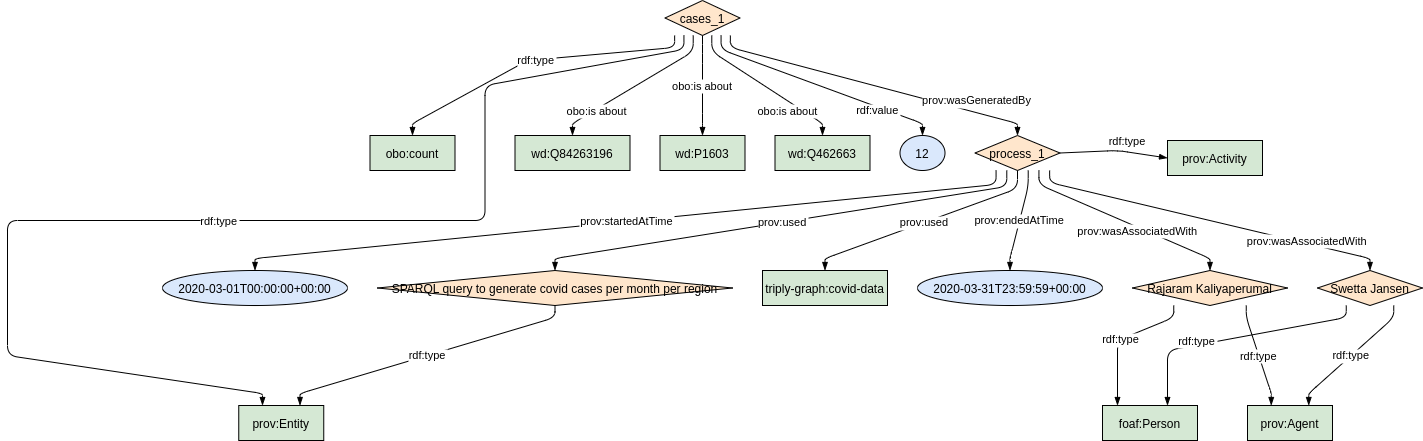

The diagram above was exported from draw.io. Its source (the exported page's mxGraphModel, read from the mxfile embedded in the PNG):
<mxGraphModel dx="2177" dy="714" grid="1" gridSize="10" guides="1" tooltips="1" connect="1" arrows="1" fold="1" page="1" pageScale="1" pageWidth="827" pageHeight="1169" math="0" shadow="0">
  <root>
    <mxCell id="0" />
    <mxCell id="1" parent="0" />
    <UserObject label="%name%" name="Swetta Jansen" rdf_type="NA" prov_wasGeneratedBy="NA" obo_isabout="NA" rdf_value="NA" prov_startedAtTime="NA" prov_used="NA" prov_endedAtTime="NA" prov_wasAssociatedWith="https://data.rivm.nl/covid-19/COVID-19_aantallen_gemeente_per_maand/rdf/process_1" placeholders="1" id="jWkSgtsCYOozPeyTtneJ-33">
      <mxCell style="shape=rhombus;fillColor=#FFE6CC;strokeColor=#000000;" parent="1" vertex="1">
        <mxGeometry x="1310" y="270" width="105" height="35" as="geometry" />
      </mxCell>
    </UserObject>
    <UserObject label="%name%" name="prov:Agent" rdf_type="https://data.rivm.nl/covid-19/COVID-19_aantallen_gemeente_per_maand/rdf/rajaram,https://data.rivm.nl/covid-19/COVID-19_aantallen_gemeente_per_maand/rdf/swetta" prov_wasGeneratedBy="NA" obo_isabout="NA" rdf_value="NA" prov_startedAtTime="NA" prov_used="NA" prov_endedAtTime="NA" prov_wasAssociatedWith="NA" placeholders="1" id="jWkSgtsCYOozPeyTtneJ-34">
      <mxCell style="shape=rounded;fillColor=#d5e8d4;strokeColor=#000000;" parent="1" vertex="1">
        <mxGeometry x="1240" y="405" width="85" height="35" as="geometry" />
      </mxCell>
    </UserObject>
    <UserObject label="%name%" name="cases_1" rdf_type="NA" prov_wasGeneratedBy="NA" obo_isabout="NA" rdf_value="NA" prov_startedAtTime="NA" prov_used="NA" prov_endedAtTime="NA" prov_wasAssociatedWith="NA" placeholders="1" id="jWkSgtsCYOozPeyTtneJ-35">
      <mxCell style="shape=rhombus;fillColor=#FFE6CC;strokeColor=#000000;" parent="1" vertex="1">
        <mxGeometry x="657.5" width="75" height="35" as="geometry" />
      </mxCell>
    </UserObject>
    <UserObject label="%name%" name="process_1" rdf_type="NA" prov_wasGeneratedBy="https://data.rivm.nl/covid-19/COVID-19_aantallen_gemeente_per_maand/rdf/cases_1" obo_isabout="NA" rdf_value="NA" prov_startedAtTime="NA" prov_used="NA" prov_endedAtTime="NA" prov_wasAssociatedWith="NA" placeholders="1" id="jWkSgtsCYOozPeyTtneJ-36">
      <mxCell style="shape=rhombus;fillColor=#FFE6CC;strokeColor=#000000;" parent="1" vertex="1">
        <mxGeometry x="967.5" y="135" width="85" height="35" as="geometry" />
      </mxCell>
    </UserObject>
    <UserObject label="%name%" name="wd:Q84263196" rdf_type="NA" prov_wasGeneratedBy="NA" obo_isabout="https://data.rivm.nl/covid-19/COVID-19_aantallen_gemeente_per_maand/rdf/cases_1" rdf_value="NA" prov_startedAtTime="NA" prov_used="NA" prov_endedAtTime="NA" prov_wasAssociatedWith="NA" placeholders="1" id="jWkSgtsCYOozPeyTtneJ-37">
      <mxCell style="shape=rounded;fillColor=#d5e8d4;strokeColor=#000000;" parent="1" vertex="1">
        <mxGeometry x="507.5" y="135" width="115" height="35" as="geometry" />
      </mxCell>
    </UserObject>
    <UserObject label="%name%" name="Rajaram Kaliyaperumal" rdf_type="NA" prov_wasGeneratedBy="NA" obo_isabout="NA" rdf_value="NA" prov_startedAtTime="NA" prov_used="NA" prov_endedAtTime="NA" prov_wasAssociatedWith="https://data.rivm.nl/covid-19/COVID-19_aantallen_gemeente_per_maand/rdf/process_1" placeholders="1" id="jWkSgtsCYOozPeyTtneJ-38">
      <mxCell style="shape=rhombus;fillColor=#FFE6CC;strokeColor=#000000;" parent="1" vertex="1">
        <mxGeometry x="1125" y="270" width="155" height="35" as="geometry" />
      </mxCell>
    </UserObject>
    <UserObject label="%name%" name="12" rdf_type="NA" prov_wasGeneratedBy="NA" obo_isabout="NA" rdf_value="https://data.rivm.nl/covid-19/COVID-19_aantallen_gemeente_per_maand/rdf/cases_1" prov_startedAtTime="NA" prov_used="NA" prov_endedAtTime="NA" prov_wasAssociatedWith="NA" placeholders="1" id="jWkSgtsCYOozPeyTtneJ-39">
      <mxCell style="shape=ellipse;fillColor=#DAE8FC;strokeColor=#000000;" parent="1" vertex="1">
        <mxGeometry x="892.5" y="135" width="45" height="35" as="geometry" />
      </mxCell>
    </UserObject>
    <UserObject label="%name%" name="2020-03-01T00:00:00+00:00" rdf_type="NA" prov_wasGeneratedBy="NA" obo_isabout="NA" rdf_value="NA" prov_startedAtTime="https://data.rivm.nl/covid-19/COVID-19_aantallen_gemeente_per_maand/rdf/process_1" prov_used="NA" prov_endedAtTime="NA" prov_wasAssociatedWith="NA" placeholders="1" id="jWkSgtsCYOozPeyTtneJ-40">
      <mxCell style="shape=ellipse;fillColor=#DAE8FC;strokeColor=#000000;" parent="1" vertex="1">
        <mxGeometry x="155" y="270" width="185" height="35" as="geometry" />
      </mxCell>
    </UserObject>
    <UserObject label="%name%" name="SPARQL query to generate covid cases per month per region" rdf_type="NA" prov_wasGeneratedBy="NA" obo_isabout="NA" rdf_value="NA" prov_startedAtTime="NA" prov_used="https://data.rivm.nl/covid-19/COVID-19_aantallen_gemeente_per_maand/rdf/process_1" prov_endedAtTime="NA" prov_wasAssociatedWith="NA" placeholders="1" id="jWkSgtsCYOozPeyTtneJ-41">
      <mxCell style="shape=rhombus;fillColor=#FFE6CC;strokeColor=#000000;" parent="1" vertex="1">
        <mxGeometry x="370" y="270" width="355" height="35" as="geometry" />
      </mxCell>
    </UserObject>
    <UserObject label="%name%" name="prov:Activity" rdf_type="https://data.rivm.nl/covid-19/COVID-19_aantallen_gemeente_per_maand/rdf/process_1" prov_wasGeneratedBy="NA" obo_isabout="NA" rdf_value="NA" prov_startedAtTime="NA" prov_used="NA" prov_endedAtTime="NA" prov_wasAssociatedWith="NA" placeholders="1" id="jWkSgtsCYOozPeyTtneJ-42">
      <mxCell style="shape=rounded;fillColor=#d5e8d4;strokeColor=#000000;" parent="1" vertex="1">
        <mxGeometry x="1160" y="140" width="95" height="35" as="geometry" />
      </mxCell>
    </UserObject>
    <UserObject label="%name%" name="foaf:Person" rdf_type="https://data.rivm.nl/covid-19/COVID-19_aantallen_gemeente_per_maand/rdf/rajaram,https://data.rivm.nl/covid-19/COVID-19_aantallen_gemeente_per_maand/rdf/swetta" prov_wasGeneratedBy="NA" obo_isabout="NA" rdf_value="NA" prov_startedAtTime="NA" prov_used="NA" prov_endedAtTime="NA" prov_wasAssociatedWith="NA" placeholders="1" id="jWkSgtsCYOozPeyTtneJ-43">
      <mxCell style="shape=rounded;fillColor=#d5e8d4;strokeColor=#000000;" parent="1" vertex="1">
        <mxGeometry x="1095" y="405" width="95" height="35" as="geometry" />
      </mxCell>
    </UserObject>
    <UserObject label="%name%" name="2020-03-31T23:59:59+00:00" rdf_type="NA" prov_wasGeneratedBy="NA" obo_isabout="NA" rdf_value="NA" prov_startedAtTime="NA" prov_used="NA" prov_endedAtTime="https://data.rivm.nl/covid-19/COVID-19_aantallen_gemeente_per_maand/rdf/process_1" prov_wasAssociatedWith="NA" placeholders="1" id="jWkSgtsCYOozPeyTtneJ-44">
      <mxCell style="shape=ellipse;fillColor=#DAE8FC;strokeColor=#000000;" parent="1" vertex="1">
        <mxGeometry x="910" y="270" width="185" height="35" as="geometry" />
      </mxCell>
    </UserObject>
    <UserObject label="%name%" name="prov:Entity" rdf_type="https://data.rivm.nl/covid-19/COVID-19_aantallen_gemeente_per_maand/rdf/cases_1,https://data.rivm.nl/covid-19/COVID-19_aantallen_gemeente_per_maand/rdf/count_cases_query" prov_wasGeneratedBy="NA" obo_isabout="NA" rdf_value="NA" prov_startedAtTime="NA" prov_used="NA" prov_endedAtTime="NA" prov_wasAssociatedWith="NA" placeholders="1" id="jWkSgtsCYOozPeyTtneJ-45">
      <mxCell style="shape=rounded;fillColor=#d5e8d4;strokeColor=#000000;" parent="1" vertex="1">
        <mxGeometry x="231.25" y="405" width="85" height="35" as="geometry" />
      </mxCell>
    </UserObject>
    <UserObject label="triply-graph:covid-data" name="abcabc:covid-data" rdf_type="NA" prov_wasGeneratedBy="NA" obo_isabout="NA" rdf_value="NA" prov_startedAtTime="NA" prov_used="https://data.rivm.nl/covid-19/COVID-19_aantallen_gemeente_per_maand/rdf/process_1" prov_endedAtTime="NA" prov_wasAssociatedWith="NA" placeholders="1" id="jWkSgtsCYOozPeyTtneJ-46">
      <mxCell style="shape=rounded;fillColor=#d5e8d4;strokeColor=#000000;" parent="1" vertex="1">
        <mxGeometry x="755" y="270" width="125" height="35" as="geometry" />
      </mxCell>
    </UserObject>
    <UserObject label="%name%" name="wd:P1603" rdf_type="NA" prov_wasGeneratedBy="NA" obo_isabout="https://data.rivm.nl/covid-19/COVID-19_aantallen_gemeente_per_maand/rdf/cases_1" rdf_value="NA" prov_startedAtTime="NA" prov_used="NA" prov_endedAtTime="NA" prov_wasAssociatedWith="NA" placeholders="1" id="jWkSgtsCYOozPeyTtneJ-47">
      <mxCell style="shape=rounded;fillColor=#d5e8d4;strokeColor=#000000;" parent="1" vertex="1">
        <mxGeometry x="652.5" y="135" width="85" height="35" as="geometry" />
      </mxCell>
    </UserObject>
    <UserObject label="%name%" name="obo:count" rdf_type="https://data.rivm.nl/covid-19/COVID-19_aantallen_gemeente_per_maand/rdf/cases_1" prov_wasGeneratedBy="NA" obo_isabout="NA" rdf_value="NA" prov_startedAtTime="NA" prov_used="NA" prov_endedAtTime="NA" prov_wasAssociatedWith="NA" placeholders="1" id="jWkSgtsCYOozPeyTtneJ-48">
      <mxCell style="shape=rounded;fillColor=#d5e8d4;strokeColor=#000000;" parent="1" vertex="1">
        <mxGeometry x="362.5" y="135" width="85" height="35" as="geometry" />
      </mxCell>
    </UserObject>
    <UserObject label="%name%" name="wd:Q462663" rdf_type="NA" prov_wasGeneratedBy="NA" obo_isabout="https://data.rivm.nl/covid-19/COVID-19_aantallen_gemeente_per_maand/rdf/cases_1" rdf_value="NA" prov_startedAtTime="NA" prov_used="NA" prov_endedAtTime="NA" prov_wasAssociatedWith="NA" placeholders="1" id="jWkSgtsCYOozPeyTtneJ-49">
      <mxCell style="shape=rounded;fillColor=#d5e8d4;strokeColor=#000000;" parent="1" vertex="1">
        <mxGeometry x="767.5" y="135" width="95" height="35" as="geometry" />
      </mxCell>
    </UserObject>
    <mxCell id="jWkSgtsCYOozPeyTtneJ-50" value="rdf:type" style="curved=0;endArrow=blockThin;endFill=1;noEdgeStyle=1;orthogonal=1;" parent="1" source="jWkSgtsCYOozPeyTtneJ-38" target="jWkSgtsCYOozPeyTtneJ-34" edge="1">
      <mxGeometry relative="1" as="geometry">
        <Array as="points">
          <mxPoint x="1238.75" y="317" />
          <mxPoint x="1263.75" y="393" />
        </Array>
      </mxGeometry>
    </mxCell>
    <mxCell id="jWkSgtsCYOozPeyTtneJ-51" value="rdf:type" style="curved=0;endArrow=blockThin;endFill=1;noEdgeStyle=1;orthogonal=1;" parent="1" source="jWkSgtsCYOozPeyTtneJ-33" target="jWkSgtsCYOozPeyTtneJ-34" edge="1">
      <mxGeometry relative="1" as="geometry">
        <Array as="points">
          <mxPoint x="1386.25" y="317" />
          <mxPoint x="1301.25" y="393" />
        </Array>
      </mxGeometry>
    </mxCell>
    <mxCell id="jWkSgtsCYOozPeyTtneJ-52" value="rdf:type" style="curved=0;endArrow=blockThin;endFill=1;noEdgeStyle=1;orthogonal=1;exitX=1;exitY=0.5;exitDx=0;exitDy=0;entryX=0;entryY=0.5;entryDx=0;entryDy=0;" parent="1" source="jWkSgtsCYOozPeyTtneJ-36" target="jWkSgtsCYOozPeyTtneJ-42" edge="1">
      <mxGeometry x="0.2202" y="11" relative="1" as="geometry">
        <Array as="points">
          <mxPoint x="1110" y="150" />
        </Array>
        <mxPoint as="offset" />
      </mxGeometry>
    </mxCell>
    <mxCell id="jWkSgtsCYOozPeyTtneJ-53" value="rdf:type" style="curved=0;endArrow=blockThin;endFill=1;noEdgeStyle=1;orthogonal=1;" parent="1" source="jWkSgtsCYOozPeyTtneJ-38" target="jWkSgtsCYOozPeyTtneJ-43" edge="1">
      <mxGeometry relative="1" as="geometry">
        <Array as="points">
          <mxPoint x="1166.25" y="317" />
          <mxPoint x="1110" y="340" />
        </Array>
      </mxGeometry>
    </mxCell>
    <mxCell id="jWkSgtsCYOozPeyTtneJ-54" value="rdf:type" style="curved=0;endArrow=blockThin;endFill=1;noEdgeStyle=1;orthogonal=1;" parent="1" source="jWkSgtsCYOozPeyTtneJ-33" target="jWkSgtsCYOozPeyTtneJ-43" edge="1">
      <mxGeometry x="0.3061" y="-4" relative="1" as="geometry">
        <Array as="points">
          <mxPoint x="1338.75" y="317" />
          <mxPoint x="1160" y="350" />
        </Array>
        <mxPoint x="-1" as="offset" />
      </mxGeometry>
    </mxCell>
    <mxCell id="jWkSgtsCYOozPeyTtneJ-55" value="rdf:type" style="curved=0;endArrow=blockThin;endFill=1;noEdgeStyle=1;orthogonal=1;" parent="1" source="jWkSgtsCYOozPeyTtneJ-35" target="jWkSgtsCYOozPeyTtneJ-45" edge="1">
      <mxGeometry relative="1" as="geometry">
        <Array as="points">
          <mxPoint x="676.4285714285714" y="49" />
          <mxPoint x="477.5" y="85" />
          <mxPoint x="477.5" y="220" />
          <mxPoint y="220" />
          <mxPoint y="355" />
          <mxPoint x="255" y="393" />
        </Array>
      </mxGeometry>
    </mxCell>
    <mxCell id="jWkSgtsCYOozPeyTtneJ-56" value="rdf:type" style="curved=0;endArrow=blockThin;endFill=1;noEdgeStyle=1;orthogonal=1;" parent="1" source="jWkSgtsCYOozPeyTtneJ-41" target="jWkSgtsCYOozPeyTtneJ-45" edge="1">
      <mxGeometry relative="1" as="geometry">
        <Array as="points">
          <mxPoint x="547.5" y="317" />
          <mxPoint x="292.5" y="393" />
        </Array>
      </mxGeometry>
    </mxCell>
    <mxCell id="jWkSgtsCYOozPeyTtneJ-57" value="rdf:type" style="curved=0;endArrow=blockThin;endFill=1;noEdgeStyle=1;orthogonal=1;" parent="1" source="jWkSgtsCYOozPeyTtneJ-35" target="jWkSgtsCYOozPeyTtneJ-48" edge="1">
      <mxGeometry relative="1" as="geometry">
        <Array as="points">
          <mxPoint x="667.1428571428571" y="47" />
          <mxPoint x="520" y="60" />
          <mxPoint x="405" y="123" />
        </Array>
      </mxGeometry>
    </mxCell>
    <mxCell id="jWkSgtsCYOozPeyTtneJ-58" value="prov:wasGeneratedBy" style="curved=0;endArrow=blockThin;endFill=1;noEdgeStyle=1;orthogonal=1;" parent="1" source="jWkSgtsCYOozPeyTtneJ-35" target="jWkSgtsCYOozPeyTtneJ-36" edge="1">
      <mxGeometry x="0.6477" y="12" relative="1" as="geometry">
        <Array as="points">
          <mxPoint x="722.8571428571431" y="47" />
          <mxPoint x="1010" y="123" />
        </Array>
        <mxPoint as="offset" />
      </mxGeometry>
    </mxCell>
    <mxCell id="jWkSgtsCYOozPeyTtneJ-59" value="obo:is about" style="curved=0;endArrow=blockThin;endFill=1;noEdgeStyle=1;orthogonal=1;" parent="1" source="jWkSgtsCYOozPeyTtneJ-35" target="jWkSgtsCYOozPeyTtneJ-37" edge="1">
      <mxGeometry x="0.5238" y="2" relative="1" as="geometry">
        <Array as="points">
          <mxPoint x="685.7142857142858" y="51" />
          <mxPoint x="565" y="123" />
        </Array>
        <mxPoint x="-1" as="offset" />
      </mxGeometry>
    </mxCell>
    <mxCell id="jWkSgtsCYOozPeyTtneJ-60" value="obo:is about" style="curved=0;endArrow=blockThin;endFill=1;noEdgeStyle=1;orthogonal=1;" parent="1" source="jWkSgtsCYOozPeyTtneJ-35" target="jWkSgtsCYOozPeyTtneJ-47" edge="1">
      <mxGeometry relative="1" as="geometry">
        <Array as="points">
          <mxPoint x="695.0000000000001" y="53" />
          <mxPoint x="695" y="123" />
        </Array>
      </mxGeometry>
    </mxCell>
    <mxCell id="jWkSgtsCYOozPeyTtneJ-61" value="obo:is about" style="curved=0;endArrow=blockThin;endFill=1;noEdgeStyle=1;orthogonal=1;" parent="1" source="jWkSgtsCYOozPeyTtneJ-35" target="jWkSgtsCYOozPeyTtneJ-49" edge="1">
      <mxGeometry x="0.3949" y="-8" relative="1" as="geometry">
        <Array as="points">
          <mxPoint x="704.2857142857144" y="51" />
          <mxPoint x="815" y="123" />
        </Array>
        <mxPoint as="offset" />
      </mxGeometry>
    </mxCell>
    <mxCell id="jWkSgtsCYOozPeyTtneJ-62" value="rdf:value" style="curved=0;endArrow=blockThin;endFill=1;noEdgeStyle=1;orthogonal=1;" parent="1" source="jWkSgtsCYOozPeyTtneJ-35" target="jWkSgtsCYOozPeyTtneJ-39" edge="1">
      <mxGeometry x="0.5118" y="-3" relative="1" as="geometry">
        <Array as="points">
          <mxPoint x="713.5714285714288" y="49" />
          <mxPoint x="915" y="123" />
        </Array>
        <mxPoint as="offset" />
      </mxGeometry>
    </mxCell>
    <mxCell id="jWkSgtsCYOozPeyTtneJ-63" value="prov:startedAtTime" style="curved=0;endArrow=blockThin;endFill=1;noEdgeStyle=1;orthogonal=1;" parent="1" source="jWkSgtsCYOozPeyTtneJ-36" target="jWkSgtsCYOozPeyTtneJ-40" edge="1">
      <mxGeometry relative="1" as="geometry">
        <Array as="points">
          <mxPoint x="988.5714285714286" y="184" />
          <mxPoint x="247.5" y="258" />
        </Array>
      </mxGeometry>
    </mxCell>
    <mxCell id="jWkSgtsCYOozPeyTtneJ-64" value="prov:used" style="curved=0;endArrow=blockThin;endFill=1;noEdgeStyle=1;orthogonal=1;" parent="1" source="jWkSgtsCYOozPeyTtneJ-36" target="jWkSgtsCYOozPeyTtneJ-41" edge="1">
      <mxGeometry relative="1" as="geometry">
        <Array as="points">
          <mxPoint x="999.2857142857142" y="186" />
          <mxPoint x="547.5" y="258" />
        </Array>
      </mxGeometry>
    </mxCell>
    <mxCell id="jWkSgtsCYOozPeyTtneJ-65" value="prov:used" style="curved=0;endArrow=blockThin;endFill=1;noEdgeStyle=1;orthogonal=1;" parent="1" source="jWkSgtsCYOozPeyTtneJ-36" target="jWkSgtsCYOozPeyTtneJ-46" edge="1">
      <mxGeometry relative="1" as="geometry">
        <Array as="points">
          <mxPoint x="1009.9999999999999" y="188" />
          <mxPoint x="817.5" y="258" />
        </Array>
      </mxGeometry>
    </mxCell>
    <mxCell id="jWkSgtsCYOozPeyTtneJ-66" value="prov:endedAtTime" style="curved=0;endArrow=blockThin;endFill=1;noEdgeStyle=1;orthogonal=1;" parent="1" source="jWkSgtsCYOozPeyTtneJ-36" target="jWkSgtsCYOozPeyTtneJ-44" edge="1">
      <mxGeometry relative="1" as="geometry">
        <Array as="points">
          <mxPoint x="1020.7142857142856" y="186" />
          <mxPoint x="1002.5" y="258" />
        </Array>
      </mxGeometry>
    </mxCell>
    <mxCell id="jWkSgtsCYOozPeyTtneJ-67" value="prov:wasAssociatedWith" style="curved=0;endArrow=blockThin;endFill=1;noEdgeStyle=1;orthogonal=1;" parent="1" source="jWkSgtsCYOozPeyTtneJ-36" target="jWkSgtsCYOozPeyTtneJ-33" edge="1">
      <mxGeometry x="0.5642" y="3" relative="1" as="geometry">
        <Array as="points">
          <mxPoint x="1042.142857142857" y="182" />
          <mxPoint x="1362.5" y="258" />
        </Array>
        <mxPoint as="offset" />
      </mxGeometry>
    </mxCell>
    <mxCell id="jWkSgtsCYOozPeyTtneJ-68" value="prov:wasAssociatedWith" style="curved=0;endArrow=blockThin;endFill=1;noEdgeStyle=1;orthogonal=1;" parent="1" source="jWkSgtsCYOozPeyTtneJ-36" target="jWkSgtsCYOozPeyTtneJ-38" edge="1">
      <mxGeometry x="0.1557" y="-3" relative="1" as="geometry">
        <Array as="points">
          <mxPoint x="1031.4285714285713" y="184" />
          <mxPoint x="1202.5" y="258" />
        </Array>
        <mxPoint as="offset" />
      </mxGeometry>
    </mxCell>
  </root>
</mxGraphModel>